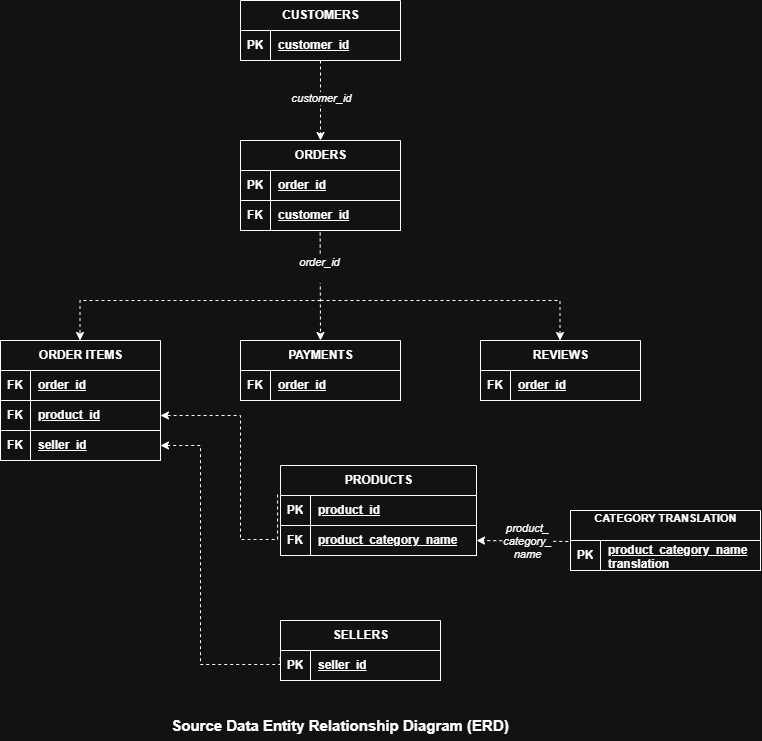

The diagram above was exported from draw.io. Its source (the exported page's mxGraphModel, read from the mxfile embedded in the PNG):
<mxGraphModel dx="1129" dy="781" grid="1" gridSize="10" guides="1" tooltips="1" connect="1" arrows="1" fold="1" page="1" pageScale="1" pageWidth="827" pageHeight="1169" math="0" shadow="0">
  <root>
    <mxCell id="0" />
    <mxCell id="1" parent="0" />
    <mxCell id="nMrDNO-3aDzP2ax5nCxs-16" parent="1" style="shape=table;startSize=30;container=1;collapsible=1;childLayout=tableLayout;fixedRows=1;rowLines=0;fontStyle=1;align=center;resizeLast=1;html=1;" value="CUSTOMERS" vertex="1">
      <mxGeometry height="60" width="160" x="280" y="60" as="geometry" />
    </mxCell>
    <mxCell id="nMrDNO-3aDzP2ax5nCxs-17" parent="nMrDNO-3aDzP2ax5nCxs-16" style="shape=tableRow;horizontal=0;startSize=0;swimlaneHead=0;swimlaneBody=0;fillColor=none;collapsible=0;dropTarget=0;points=[[0,0.5],[1,0.5]];portConstraint=eastwest;top=0;left=0;right=0;bottom=1;" value="" vertex="1">
      <mxGeometry height="30" width="160" y="30" as="geometry" />
    </mxCell>
    <mxCell id="nMrDNO-3aDzP2ax5nCxs-18" parent="nMrDNO-3aDzP2ax5nCxs-17" style="shape=partialRectangle;connectable=0;fillColor=none;top=0;left=0;bottom=0;right=0;fontStyle=1;overflow=hidden;whiteSpace=wrap;html=1;" value="PK" vertex="1">
      <mxGeometry height="30" width="30" as="geometry">
        <mxRectangle height="30" width="30" as="alternateBounds" />
      </mxGeometry>
    </mxCell>
    <mxCell id="nMrDNO-3aDzP2ax5nCxs-19" parent="nMrDNO-3aDzP2ax5nCxs-17" style="shape=partialRectangle;connectable=0;fillColor=none;top=0;left=0;bottom=0;right=0;align=left;spacingLeft=6;fontStyle=5;overflow=hidden;whiteSpace=wrap;html=1;" value="customer_id" vertex="1">
      <mxGeometry height="30" width="130" x="30" as="geometry">
        <mxRectangle height="30" width="130" as="alternateBounds" />
      </mxGeometry>
    </mxCell>
    <mxCell id="nMrDNO-3aDzP2ax5nCxs-31" parent="1" style="shape=table;startSize=30;container=1;collapsible=1;childLayout=tableLayout;fixedRows=1;rowLines=0;fontStyle=1;align=center;resizeLast=1;html=1;" value="ORDERS" vertex="1">
      <mxGeometry height="90" width="160" x="280" y="200" as="geometry" />
    </mxCell>
    <mxCell id="nMrDNO-3aDzP2ax5nCxs-32" parent="nMrDNO-3aDzP2ax5nCxs-31" style="shape=tableRow;horizontal=0;startSize=0;swimlaneHead=0;swimlaneBody=0;fillColor=none;collapsible=0;dropTarget=0;points=[[0,0.5],[1,0.5]];portConstraint=eastwest;top=0;left=0;right=0;bottom=1;" value="" vertex="1">
      <mxGeometry height="30" width="160" y="30" as="geometry" />
    </mxCell>
    <mxCell id="nMrDNO-3aDzP2ax5nCxs-33" parent="nMrDNO-3aDzP2ax5nCxs-32" style="shape=partialRectangle;connectable=0;fillColor=none;top=0;left=0;bottom=0;right=0;fontStyle=1;overflow=hidden;whiteSpace=wrap;html=1;" value="PK" vertex="1">
      <mxGeometry height="30" width="30" as="geometry">
        <mxRectangle height="30" width="30" as="alternateBounds" />
      </mxGeometry>
    </mxCell>
    <mxCell id="nMrDNO-3aDzP2ax5nCxs-34" parent="nMrDNO-3aDzP2ax5nCxs-32" style="shape=partialRectangle;connectable=0;fillColor=none;top=0;left=0;bottom=0;right=0;align=left;spacingLeft=6;fontStyle=5;overflow=hidden;whiteSpace=wrap;html=1;" value="order_id" vertex="1">
      <mxGeometry height="30" width="130" x="30" as="geometry">
        <mxRectangle height="30" width="130" as="alternateBounds" />
      </mxGeometry>
    </mxCell>
    <mxCell id="nMrDNO-3aDzP2ax5nCxs-36" parent="nMrDNO-3aDzP2ax5nCxs-31" style="shape=tableRow;horizontal=0;startSize=0;swimlaneHead=0;swimlaneBody=0;fillColor=none;collapsible=0;dropTarget=0;points=[[0,0.5],[1,0.5]];portConstraint=eastwest;top=0;left=0;right=0;bottom=1;" value="" vertex="1">
      <mxGeometry height="30" width="160" y="60" as="geometry" />
    </mxCell>
    <mxCell id="nMrDNO-3aDzP2ax5nCxs-37" parent="nMrDNO-3aDzP2ax5nCxs-36" style="shape=partialRectangle;connectable=0;fillColor=none;top=0;left=0;bottom=0;right=0;fontStyle=1;overflow=hidden;whiteSpace=wrap;html=1;" value="FK" vertex="1">
      <mxGeometry height="30" width="30" as="geometry">
        <mxRectangle height="30" width="30" as="alternateBounds" />
      </mxGeometry>
    </mxCell>
    <mxCell id="nMrDNO-3aDzP2ax5nCxs-38" parent="nMrDNO-3aDzP2ax5nCxs-36" style="shape=partialRectangle;connectable=0;fillColor=none;top=0;left=0;bottom=0;right=0;align=left;spacingLeft=6;fontStyle=5;overflow=hidden;whiteSpace=wrap;html=1;" value="customer_id" vertex="1">
      <mxGeometry height="30" width="130" x="30" as="geometry">
        <mxRectangle height="30" width="130" as="alternateBounds" />
      </mxGeometry>
    </mxCell>
    <mxCell id="nMrDNO-3aDzP2ax5nCxs-35" edge="1" parent="1" source="nMrDNO-3aDzP2ax5nCxs-17" style="edgeStyle=none;rounded=0;orthogonalLoop=1;jettySize=auto;html=1;entryX=0.5;entryY=0;entryDx=0;entryDy=0;dashed=1;exitX=0.5;exitY=1;exitDx=0;exitDy=0;exitPerimeter=0;" target="nMrDNO-3aDzP2ax5nCxs-31">
      <mxGeometry relative="1" as="geometry">
        <mxPoint x="360" y="130" as="sourcePoint" />
      </mxGeometry>
    </mxCell>
    <mxCell id="nMrDNO-3aDzP2ax5nCxs-90" connectable="0" parent="nMrDNO-3aDzP2ax5nCxs-35" style="edgeLabel;html=1;align=center;verticalAlign=middle;resizable=0;points=[];" value="&lt;i&gt;customer_id&lt;/i&gt;" vertex="1">
      <mxGeometry relative="1" x="-0.075" as="geometry">
        <mxPoint as="offset" />
      </mxGeometry>
    </mxCell>
    <mxCell id="nMrDNO-3aDzP2ax5nCxs-39" parent="1" style="shape=table;startSize=30;container=1;collapsible=1;childLayout=tableLayout;fixedRows=1;rowLines=0;fontStyle=1;align=center;resizeLast=1;html=1;" value="ORDER ITEMS" vertex="1">
      <mxGeometry height="120" width="160" x="40" y="400" as="geometry" />
    </mxCell>
    <mxCell id="nMrDNO-3aDzP2ax5nCxs-40" parent="nMrDNO-3aDzP2ax5nCxs-39" style="shape=tableRow;horizontal=0;startSize=0;swimlaneHead=0;swimlaneBody=0;fillColor=none;collapsible=0;dropTarget=0;points=[[0,0.5],[1,0.5]];portConstraint=eastwest;top=0;left=0;right=0;bottom=1;" value="" vertex="1">
      <mxGeometry height="30" width="160" y="30" as="geometry" />
    </mxCell>
    <mxCell id="nMrDNO-3aDzP2ax5nCxs-41" parent="nMrDNO-3aDzP2ax5nCxs-40" style="shape=partialRectangle;connectable=0;fillColor=none;top=0;left=0;bottom=0;right=0;fontStyle=1;overflow=hidden;whiteSpace=wrap;html=1;" value="FK" vertex="1">
      <mxGeometry height="30" width="30" as="geometry">
        <mxRectangle height="30" width="30" as="alternateBounds" />
      </mxGeometry>
    </mxCell>
    <mxCell id="nMrDNO-3aDzP2ax5nCxs-42" parent="nMrDNO-3aDzP2ax5nCxs-40" style="shape=partialRectangle;connectable=0;fillColor=none;top=0;left=0;bottom=0;right=0;align=left;spacingLeft=6;fontStyle=5;overflow=hidden;whiteSpace=wrap;html=1;" value="order_id" vertex="1">
      <mxGeometry height="30" width="130" x="30" as="geometry">
        <mxRectangle height="30" width="130" as="alternateBounds" />
      </mxGeometry>
    </mxCell>
    <mxCell id="nMrDNO-3aDzP2ax5nCxs-43" parent="nMrDNO-3aDzP2ax5nCxs-39" style="shape=tableRow;horizontal=0;startSize=0;swimlaneHead=0;swimlaneBody=0;fillColor=none;collapsible=0;dropTarget=0;points=[[0,0.5],[1,0.5]];portConstraint=eastwest;top=0;left=0;right=0;bottom=1;" value="" vertex="1">
      <mxGeometry height="30" width="160" y="60" as="geometry" />
    </mxCell>
    <mxCell id="nMrDNO-3aDzP2ax5nCxs-44" parent="nMrDNO-3aDzP2ax5nCxs-43" style="shape=partialRectangle;connectable=0;fillColor=none;top=0;left=0;bottom=0;right=0;fontStyle=1;overflow=hidden;whiteSpace=wrap;html=1;" value="FK" vertex="1">
      <mxGeometry height="30" width="30" as="geometry">
        <mxRectangle height="30" width="30" as="alternateBounds" />
      </mxGeometry>
    </mxCell>
    <mxCell id="nMrDNO-3aDzP2ax5nCxs-45" parent="nMrDNO-3aDzP2ax5nCxs-43" style="shape=partialRectangle;connectable=0;fillColor=none;top=0;left=0;bottom=0;right=0;align=left;spacingLeft=6;fontStyle=5;overflow=hidden;whiteSpace=wrap;html=1;" value="product_id" vertex="1">
      <mxGeometry height="30" width="130" x="30" as="geometry">
        <mxRectangle height="30" width="130" as="alternateBounds" />
      </mxGeometry>
    </mxCell>
    <mxCell id="nMrDNO-3aDzP2ax5nCxs-60" parent="nMrDNO-3aDzP2ax5nCxs-39" style="shape=tableRow;horizontal=0;startSize=0;swimlaneHead=0;swimlaneBody=0;fillColor=none;collapsible=0;dropTarget=0;points=[[0,0.5],[1,0.5]];portConstraint=eastwest;top=0;left=0;right=0;bottom=1;" value="" vertex="1">
      <mxGeometry height="30" width="160" y="90" as="geometry" />
    </mxCell>
    <mxCell id="nMrDNO-3aDzP2ax5nCxs-61" parent="nMrDNO-3aDzP2ax5nCxs-60" style="shape=partialRectangle;connectable=0;fillColor=none;top=0;left=0;bottom=0;right=0;fontStyle=1;overflow=hidden;whiteSpace=wrap;html=1;" value="FK" vertex="1">
      <mxGeometry height="30" width="30" as="geometry">
        <mxRectangle height="30" width="30" as="alternateBounds" />
      </mxGeometry>
    </mxCell>
    <mxCell id="nMrDNO-3aDzP2ax5nCxs-62" parent="nMrDNO-3aDzP2ax5nCxs-60" style="shape=partialRectangle;connectable=0;fillColor=none;top=0;left=0;bottom=0;right=0;align=left;spacingLeft=6;fontStyle=5;overflow=hidden;whiteSpace=wrap;html=1;" value="seller_id" vertex="1">
      <mxGeometry height="30" width="130" x="30" as="geometry">
        <mxRectangle height="30" width="130" as="alternateBounds" />
      </mxGeometry>
    </mxCell>
    <mxCell id="nMrDNO-3aDzP2ax5nCxs-46" parent="1" style="shape=table;startSize=30;container=1;collapsible=1;childLayout=tableLayout;fixedRows=1;rowLines=0;fontStyle=1;align=center;resizeLast=1;html=1;" value="PAYMENTS" vertex="1">
      <mxGeometry height="60" width="160" x="280" y="400" as="geometry" />
    </mxCell>
    <mxCell id="nMrDNO-3aDzP2ax5nCxs-47" parent="nMrDNO-3aDzP2ax5nCxs-46" style="shape=tableRow;horizontal=0;startSize=0;swimlaneHead=0;swimlaneBody=0;fillColor=none;collapsible=0;dropTarget=0;points=[[0,0.5],[1,0.5]];portConstraint=eastwest;top=0;left=0;right=0;bottom=1;" value="" vertex="1">
      <mxGeometry height="30" width="160" y="30" as="geometry" />
    </mxCell>
    <mxCell id="nMrDNO-3aDzP2ax5nCxs-48" parent="nMrDNO-3aDzP2ax5nCxs-47" style="shape=partialRectangle;connectable=0;fillColor=none;top=0;left=0;bottom=0;right=0;fontStyle=1;overflow=hidden;whiteSpace=wrap;html=1;" value="FK" vertex="1">
      <mxGeometry height="30" width="30" as="geometry">
        <mxRectangle height="30" width="30" as="alternateBounds" />
      </mxGeometry>
    </mxCell>
    <mxCell id="nMrDNO-3aDzP2ax5nCxs-49" parent="nMrDNO-3aDzP2ax5nCxs-47" style="shape=partialRectangle;connectable=0;fillColor=none;top=0;left=0;bottom=0;right=0;align=left;spacingLeft=6;fontStyle=5;overflow=hidden;whiteSpace=wrap;html=1;" value="order_id" vertex="1">
      <mxGeometry height="30" width="130" x="30" as="geometry">
        <mxRectangle height="30" width="130" as="alternateBounds" />
      </mxGeometry>
    </mxCell>
    <mxCell id="nMrDNO-3aDzP2ax5nCxs-53" parent="1" style="shape=table;startSize=30;container=1;collapsible=1;childLayout=tableLayout;fixedRows=1;rowLines=0;fontStyle=1;align=center;resizeLast=1;html=1;" value="REVIEWS" vertex="1">
      <mxGeometry height="60" width="160" x="520" y="400" as="geometry" />
    </mxCell>
    <mxCell id="nMrDNO-3aDzP2ax5nCxs-54" parent="nMrDNO-3aDzP2ax5nCxs-53" style="shape=tableRow;horizontal=0;startSize=0;swimlaneHead=0;swimlaneBody=0;fillColor=none;collapsible=0;dropTarget=0;points=[[0,0.5],[1,0.5]];portConstraint=eastwest;top=0;left=0;right=0;bottom=1;" value="" vertex="1">
      <mxGeometry height="30" width="160" y="30" as="geometry" />
    </mxCell>
    <mxCell id="nMrDNO-3aDzP2ax5nCxs-55" parent="nMrDNO-3aDzP2ax5nCxs-54" style="shape=partialRectangle;connectable=0;fillColor=none;top=0;left=0;bottom=0;right=0;fontStyle=1;overflow=hidden;whiteSpace=wrap;html=1;" value="FK" vertex="1">
      <mxGeometry height="30" width="30" as="geometry">
        <mxRectangle height="30" width="30" as="alternateBounds" />
      </mxGeometry>
    </mxCell>
    <mxCell id="nMrDNO-3aDzP2ax5nCxs-56" parent="nMrDNO-3aDzP2ax5nCxs-54" style="shape=partialRectangle;connectable=0;fillColor=none;top=0;left=0;bottom=0;right=0;align=left;spacingLeft=6;fontStyle=5;overflow=hidden;whiteSpace=wrap;html=1;" value="order_id" vertex="1">
      <mxGeometry height="30" width="130" x="30" as="geometry">
        <mxRectangle height="30" width="130" as="alternateBounds" />
      </mxGeometry>
    </mxCell>
    <mxCell id="nMrDNO-3aDzP2ax5nCxs-63" edge="1" parent="1" source="nMrDNO-3aDzP2ax5nCxs-36" style="edgeStyle=orthogonalEdgeStyle;rounded=0;orthogonalLoop=1;jettySize=auto;html=1;entryX=0.5;entryY=0;entryDx=0;entryDy=0;dashed=1;exitX=0.498;exitY=1.067;exitDx=0;exitDy=0;exitPerimeter=0;" target="nMrDNO-3aDzP2ax5nCxs-46">
      <mxGeometry relative="1" x="0.1725" as="geometry">
        <Array as="points">
          <mxPoint x="360" y="320" />
          <mxPoint x="360" y="320" />
        </Array>
        <mxPoint x="360" y="310" as="sourcePoint" />
        <mxPoint x="360" y="410" as="targetPoint" />
      </mxGeometry>
    </mxCell>
    <mxCell id="nMrDNO-3aDzP2ax5nCxs-91" connectable="0" parent="nMrDNO-3aDzP2ax5nCxs-63" style="edgeLabel;html=1;align=center;verticalAlign=middle;resizable=0;points=[];" value="&lt;i&gt;order_id&lt;/i&gt;&lt;div&gt;&lt;i&gt;&lt;br&gt;&lt;/i&gt;&lt;/div&gt;" vertex="1">
      <mxGeometry relative="1" x="-0.3335" y="-1" as="geometry">
        <mxPoint as="offset" />
      </mxGeometry>
    </mxCell>
    <mxCell id="nMrDNO-3aDzP2ax5nCxs-66" edge="1" parent="1" style="edgeStyle=orthogonalEdgeStyle;rounded=0;orthogonalLoop=1;jettySize=auto;html=1;entryX=0.5;entryY=0;entryDx=0;entryDy=0;dashed=1;">
      <mxGeometry relative="1" as="geometry">
        <mxPoint x="360" y="360" as="sourcePoint" />
        <mxPoint x="119.5" y="400" as="targetPoint" />
      </mxGeometry>
    </mxCell>
    <mxCell id="nMrDNO-3aDzP2ax5nCxs-67" edge="1" parent="1" style="edgeStyle=orthogonalEdgeStyle;rounded=0;orthogonalLoop=1;jettySize=auto;html=1;entryX=0.5;entryY=0;entryDx=0;entryDy=0;dashed=1;">
      <mxGeometry relative="1" as="geometry">
        <mxPoint x="360" y="360" as="sourcePoint" />
        <mxPoint x="599.5" y="400" as="targetPoint" />
      </mxGeometry>
    </mxCell>
    <mxCell id="nMrDNO-3aDzP2ax5nCxs-68" parent="1" style="shape=table;startSize=30;container=1;collapsible=1;childLayout=tableLayout;fixedRows=1;rowLines=0;fontStyle=1;align=center;resizeLast=1;html=1;" value="PRODUCTS" vertex="1">
      <mxGeometry height="90" width="196" x="320" y="525" as="geometry" />
    </mxCell>
    <mxCell id="nMrDNO-3aDzP2ax5nCxs-69" parent="nMrDNO-3aDzP2ax5nCxs-68" style="shape=tableRow;horizontal=0;startSize=0;swimlaneHead=0;swimlaneBody=0;fillColor=none;collapsible=0;dropTarget=0;points=[[0,0.5],[1,0.5]];portConstraint=eastwest;top=0;left=0;right=0;bottom=1;" value="" vertex="1">
      <mxGeometry height="30" width="196" y="30" as="geometry" />
    </mxCell>
    <mxCell id="nMrDNO-3aDzP2ax5nCxs-70" parent="nMrDNO-3aDzP2ax5nCxs-69" style="shape=partialRectangle;connectable=0;fillColor=none;top=0;left=0;bottom=0;right=0;fontStyle=1;overflow=hidden;whiteSpace=wrap;html=1;" value="PK" vertex="1">
      <mxGeometry height="30" width="30" as="geometry">
        <mxRectangle height="30" width="30" as="alternateBounds" />
      </mxGeometry>
    </mxCell>
    <mxCell id="nMrDNO-3aDzP2ax5nCxs-71" parent="nMrDNO-3aDzP2ax5nCxs-69" style="shape=partialRectangle;connectable=0;fillColor=none;top=0;left=0;bottom=0;right=0;align=left;spacingLeft=6;fontStyle=5;overflow=hidden;whiteSpace=wrap;html=1;" value="product_id" vertex="1">
      <mxGeometry height="30" width="166" x="30" as="geometry">
        <mxRectangle height="30" width="166" as="alternateBounds" />
      </mxGeometry>
    </mxCell>
    <mxCell id="nMrDNO-3aDzP2ax5nCxs-85" parent="nMrDNO-3aDzP2ax5nCxs-68" style="shape=tableRow;horizontal=0;startSize=0;swimlaneHead=0;swimlaneBody=0;fillColor=none;collapsible=0;dropTarget=0;points=[[0,0.5],[1,0.5]];portConstraint=eastwest;top=0;left=0;right=0;bottom=1;" value="" vertex="1">
      <mxGeometry height="30" width="196" y="60" as="geometry" />
    </mxCell>
    <mxCell id="nMrDNO-3aDzP2ax5nCxs-86" parent="nMrDNO-3aDzP2ax5nCxs-85" style="shape=partialRectangle;connectable=0;fillColor=none;top=0;left=0;bottom=0;right=0;fontStyle=1;overflow=hidden;whiteSpace=wrap;html=1;" value="FK" vertex="1">
      <mxGeometry height="30" width="30" as="geometry">
        <mxRectangle height="30" width="30" as="alternateBounds" />
      </mxGeometry>
    </mxCell>
    <mxCell id="nMrDNO-3aDzP2ax5nCxs-87" parent="nMrDNO-3aDzP2ax5nCxs-85" style="shape=partialRectangle;connectable=0;fillColor=none;top=0;left=0;bottom=0;right=0;align=left;spacingLeft=6;fontStyle=5;overflow=hidden;whiteSpace=wrap;html=1;" value="product_category_name" vertex="1">
      <mxGeometry height="30" width="166" x="30" as="geometry">
        <mxRectangle height="30" width="166" as="alternateBounds" />
      </mxGeometry>
    </mxCell>
    <mxCell id="nMrDNO-3aDzP2ax5nCxs-72" parent="1" style="shape=table;startSize=30;container=1;collapsible=1;childLayout=tableLayout;fixedRows=1;rowLines=0;fontStyle=1;align=center;resizeLast=1;html=1;" value="SELLERS" vertex="1">
      <mxGeometry height="60" width="160" x="320" y="680" as="geometry" />
    </mxCell>
    <mxCell id="nMrDNO-3aDzP2ax5nCxs-73" parent="nMrDNO-3aDzP2ax5nCxs-72" style="shape=tableRow;horizontal=0;startSize=0;swimlaneHead=0;swimlaneBody=0;fillColor=none;collapsible=0;dropTarget=0;points=[[0,0.5],[1,0.5]];portConstraint=eastwest;top=0;left=0;right=0;bottom=1;" value="" vertex="1">
      <mxGeometry height="30" width="160" y="30" as="geometry" />
    </mxCell>
    <mxCell id="nMrDNO-3aDzP2ax5nCxs-74" parent="nMrDNO-3aDzP2ax5nCxs-73" style="shape=partialRectangle;connectable=0;fillColor=none;top=0;left=0;bottom=0;right=0;fontStyle=1;overflow=hidden;whiteSpace=wrap;html=1;" value="PK" vertex="1">
      <mxGeometry height="30" width="30" as="geometry">
        <mxRectangle height="30" width="30" as="alternateBounds" />
      </mxGeometry>
    </mxCell>
    <mxCell id="nMrDNO-3aDzP2ax5nCxs-75" parent="nMrDNO-3aDzP2ax5nCxs-73" style="shape=partialRectangle;connectable=0;fillColor=none;top=0;left=0;bottom=0;right=0;align=left;spacingLeft=6;fontStyle=5;overflow=hidden;whiteSpace=wrap;html=1;" value="seller_id" vertex="1">
      <mxGeometry height="30" width="130" x="30" as="geometry">
        <mxRectangle height="30" width="130" as="alternateBounds" />
      </mxGeometry>
    </mxCell>
    <mxCell id="nMrDNO-3aDzP2ax5nCxs-76" edge="1" parent="1" source="nMrDNO-3aDzP2ax5nCxs-69" style="edgeStyle=orthogonalEdgeStyle;rounded=0;orthogonalLoop=1;jettySize=auto;html=1;dashed=1;exitX=-0.015;exitY=-0.033;exitDx=0;exitDy=0;exitPerimeter=0;entryX=1;entryY=0.5;entryDx=0;entryDy=0;" target="nMrDNO-3aDzP2ax5nCxs-43">
      <mxGeometry relative="1" x="0.457" as="geometry">
        <Array as="points">
          <mxPoint x="280" y="599" />
          <mxPoint x="280" y="475" />
        </Array>
        <mxPoint x="160" y="600" as="sourcePoint" />
        <mxPoint x="210" y="505" as="targetPoint" />
      </mxGeometry>
    </mxCell>
    <mxCell id="nMrDNO-3aDzP2ax5nCxs-77" edge="1" parent="1" source="nMrDNO-3aDzP2ax5nCxs-73" style="edgeStyle=orthogonalEdgeStyle;rounded=0;orthogonalLoop=1;jettySize=auto;html=1;dashed=1;exitX=-0.002;exitY=0.233;exitDx=0;exitDy=0;exitPerimeter=0;entryX=1;entryY=0.5;entryDx=0;entryDy=0;" target="nMrDNO-3aDzP2ax5nCxs-60">
      <mxGeometry relative="1" x="-0.4099" as="geometry">
        <Array as="points">
          <mxPoint x="319.7" y="724" />
          <mxPoint x="240" y="724" />
          <mxPoint x="240" y="505" />
        </Array>
        <mxPoint x="238" y="724" as="sourcePoint" />
        <mxPoint x="230" y="500" as="targetPoint" />
      </mxGeometry>
    </mxCell>
    <mxCell id="nMrDNO-3aDzP2ax5nCxs-79" parent="1" style="shape=table;startSize=30;container=1;collapsible=1;childLayout=tableLayout;fixedRows=1;rowLines=0;fontStyle=1;align=center;resizeLast=1;html=1;" value="&lt;font style=&quot;font-size: 11px;&quot;&gt;&lt;font style=&quot;&quot;&gt;CATEGORY&amp;nbsp;&lt;/font&gt;&lt;span style=&quot;background-color: transparent; color: light-dark(rgb(0, 0, 0), rgb(255, 255, 255));&quot;&gt;TRANSLATION&lt;/span&gt;&lt;/font&gt;&lt;div&gt;&lt;div&gt;&lt;br&gt;&lt;/div&gt;&lt;/div&gt;" vertex="1">
      <mxGeometry height="60" width="190" x="610" y="570" as="geometry" />
    </mxCell>
    <mxCell id="nMrDNO-3aDzP2ax5nCxs-80" parent="nMrDNO-3aDzP2ax5nCxs-79" style="shape=tableRow;horizontal=0;startSize=0;swimlaneHead=0;swimlaneBody=0;fillColor=none;collapsible=0;dropTarget=0;points=[[0,0.5],[1,0.5]];portConstraint=eastwest;top=0;left=0;right=0;bottom=1;" value="" vertex="1">
      <mxGeometry height="30" width="190" y="30" as="geometry" />
    </mxCell>
    <mxCell id="nMrDNO-3aDzP2ax5nCxs-81" parent="nMrDNO-3aDzP2ax5nCxs-80" style="shape=partialRectangle;connectable=0;fillColor=none;top=0;left=0;bottom=0;right=0;fontStyle=1;overflow=hidden;whiteSpace=wrap;html=1;" value="PK" vertex="1">
      <mxGeometry height="30" width="30" as="geometry">
        <mxRectangle height="30" width="30" as="alternateBounds" />
      </mxGeometry>
    </mxCell>
    <mxCell id="nMrDNO-3aDzP2ax5nCxs-82" parent="nMrDNO-3aDzP2ax5nCxs-80" style="shape=partialRectangle;connectable=0;fillColor=none;top=0;left=0;bottom=0;right=0;align=left;spacingLeft=6;fontStyle=5;overflow=hidden;whiteSpace=wrap;html=1;" value="product_category_name translation" vertex="1">
      <mxGeometry height="30" width="160" x="30" as="geometry">
        <mxRectangle height="30" width="160" as="alternateBounds" />
      </mxGeometry>
    </mxCell>
    <mxCell id="nMrDNO-3aDzP2ax5nCxs-83" edge="1" parent="1" source="nMrDNO-3aDzP2ax5nCxs-80" style="edgeStyle=none;rounded=0;orthogonalLoop=1;jettySize=auto;html=1;dashed=1;exitX=-0.012;exitY=0.033;exitDx=0;exitDy=0;exitPerimeter=0;entryX=1;entryY=0.5;entryDx=0;entryDy=0;" target="nMrDNO-3aDzP2ax5nCxs-85">
      <mxGeometry relative="1" as="geometry">
        <mxPoint x="530" y="620" as="sourcePoint" />
        <mxPoint x="550" y="660" as="targetPoint" />
      </mxGeometry>
    </mxCell>
    <mxCell id="nMrDNO-3aDzP2ax5nCxs-84" connectable="0" parent="nMrDNO-3aDzP2ax5nCxs-83" style="edgeLabel;html=1;align=center;verticalAlign=middle;resizable=0;points=[];" value="&lt;i&gt;product_&lt;/i&gt;&lt;div&gt;&lt;i&gt;category_&lt;/i&gt;&lt;/div&gt;&lt;div&gt;&lt;i&gt;name&lt;/i&gt;&lt;/div&gt;" vertex="1">
      <mxGeometry relative="1" x="-0.0968" as="geometry">
        <mxPoint as="offset" />
      </mxGeometry>
    </mxCell>
    <mxCell id="nMrDNO-3aDzP2ax5nCxs-92" parent="1" style="text;html=1;whiteSpace=wrap;strokeColor=none;fillColor=none;align=center;verticalAlign=middle;rounded=0;" value="&lt;font style=&quot;font-size: 15px;&quot;&gt;&lt;b&gt;Source Data Entity Relationship Diagram (ERD)&lt;/b&gt;&lt;/font&gt;" vertex="1">
      <mxGeometry height="30" width="340" x="210" y="770" as="geometry" />
    </mxCell>
  </root>
</mxGraphModel>